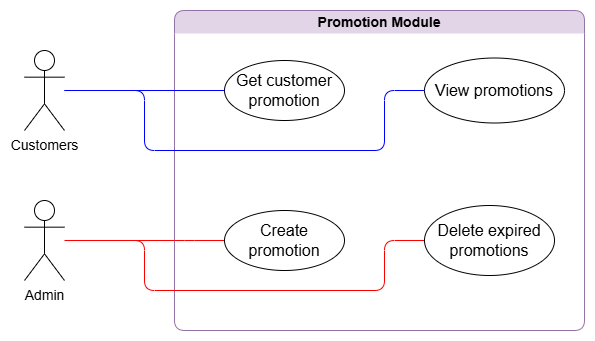

The diagram above was exported from draw.io. Its source (the exported page's mxGraphModel, read from the mxfile embedded in the PNG):
<mxGraphModel dx="1647" dy="839" grid="1" gridSize="10" guides="1" tooltips="1" connect="1" arrows="1" fold="1" page="1" pageScale="1" pageWidth="850" pageHeight="1100" math="0" shadow="0">
  <root>
    <mxCell id="0" />
    <mxCell id="1" parent="0" />
    <mxCell id="U8BzlyC3XQhmUW58-pdQ-1" value="Promotion Module" style="swimlane;whiteSpace=wrap;html=1;swimlaneLine=0;fontSize=14;rounded=1;fillColor=#e1d5e7;strokeColor=#9673a6;swimlaneFillColor=none;" parent="1" vertex="1">
      <mxGeometry x="230" y="80" width="410" height="320" as="geometry" />
    </mxCell>
    <mxCell id="U8BzlyC3XQhmUW58-pdQ-2" value="View promotions" style="ellipse;whiteSpace=wrap;html=1;fontSize=16;" parent="U8BzlyC3XQhmUW58-pdQ-1" vertex="1">
      <mxGeometry x="250" y="47.5" width="140" height="65" as="geometry" />
    </mxCell>
    <mxCell id="MkaRYWnHINAJfCHQs1e3-1" value="Get customer promotion" style="ellipse;whiteSpace=wrap;html=1;fontSize=16;" parent="U8BzlyC3XQhmUW58-pdQ-1" vertex="1">
      <mxGeometry x="50" y="50" width="120" height="60" as="geometry" />
    </mxCell>
    <mxCell id="8n8QI4ZH9TgkvTl_LtqX-1" style="edgeStyle=orthogonalEdgeStyle;rounded=1;orthogonalLoop=1;jettySize=auto;html=1;entryX=0;entryY=0.5;entryDx=0;entryDy=0;strokeColor=#FF0000;curved=0;endArrow=none;endFill=0;" parent="U8BzlyC3XQhmUW58-pdQ-1" target="QUtW5sz14qKgfQelcHtl-1" edge="1">
      <mxGeometry relative="1" as="geometry">
        <Array as="points">
          <mxPoint x="10" y="230" />
          <mxPoint x="10" y="230" />
        </Array>
        <mxPoint x="-100" y="230" as="sourcePoint" />
        <mxPoint x="60" y="120" as="targetPoint" />
      </mxGeometry>
    </mxCell>
    <mxCell id="cXioOqURjEldNkc67H-w-2" style="edgeStyle=orthogonalEdgeStyle;rounded=1;orthogonalLoop=1;jettySize=auto;html=1;entryX=0;entryY=0.5;entryDx=0;entryDy=0;curved=0;endArrow=none;endFill=0;strokeColor=#FF0000;" parent="U8BzlyC3XQhmUW58-pdQ-1" source="zDxKh_ilsxAdy3FNzJxu-1" target="cXioOqURjEldNkc67H-w-1" edge="1">
      <mxGeometry relative="1" as="geometry">
        <Array as="points">
          <mxPoint x="-30" y="230" />
          <mxPoint x="-30" y="280" />
          <mxPoint x="210" y="280" />
          <mxPoint x="210" y="230" />
        </Array>
      </mxGeometry>
    </mxCell>
    <mxCell id="zDxKh_ilsxAdy3FNzJxu-1" value="Admin" style="shape=umlActor;verticalLabelPosition=bottom;verticalAlign=top;html=1;outlineConnect=0;fontSize=14;" parent="U8BzlyC3XQhmUW58-pdQ-1" vertex="1">
      <mxGeometry x="-150" y="190" width="40" height="80" as="geometry" />
    </mxCell>
    <mxCell id="QUtW5sz14qKgfQelcHtl-1" value="Create promotion" style="ellipse;whiteSpace=wrap;html=1;fontSize=16;" parent="U8BzlyC3XQhmUW58-pdQ-1" vertex="1">
      <mxGeometry x="50" y="200" width="120" height="60" as="geometry" />
    </mxCell>
    <mxCell id="cXioOqURjEldNkc67H-w-1" value="Delete expired promotions" style="ellipse;whiteSpace=wrap;html=1;fontSize=16;" parent="U8BzlyC3XQhmUW58-pdQ-1" vertex="1">
      <mxGeometry x="250" y="195" width="130" height="70" as="geometry" />
    </mxCell>
    <mxCell id="MkaRYWnHINAJfCHQs1e3-2" style="edgeStyle=orthogonalEdgeStyle;rounded=1;orthogonalLoop=1;jettySize=auto;html=1;entryX=0;entryY=0.5;entryDx=0;entryDy=0;endArrow=none;endFill=0;strokeColor=#0000FF;curved=0;" parent="1" source="TG07sKLJCbsCLoVP4Od6-1" target="MkaRYWnHINAJfCHQs1e3-1" edge="1">
      <mxGeometry relative="1" as="geometry" />
    </mxCell>
    <mxCell id="MkaRYWnHINAJfCHQs1e3-3" style="edgeStyle=orthogonalEdgeStyle;rounded=1;orthogonalLoop=1;jettySize=auto;html=1;entryX=0;entryY=0.5;entryDx=0;entryDy=0;endArrow=none;endFill=0;curved=0;strokeColor=#0000FF;" parent="1" source="TG07sKLJCbsCLoVP4Od6-1" target="U8BzlyC3XQhmUW58-pdQ-2" edge="1">
      <mxGeometry relative="1" as="geometry">
        <Array as="points">
          <mxPoint x="200" y="160" />
          <mxPoint x="200" y="220" />
          <mxPoint x="440" y="220" />
          <mxPoint x="440" y="160" />
        </Array>
      </mxGeometry>
    </mxCell>
    <mxCell id="TG07sKLJCbsCLoVP4Od6-1" value="Customers" style="shape=umlActor;verticalLabelPosition=bottom;verticalAlign=top;html=1;outlineConnect=0;fontSize=14;" parent="1" vertex="1">
      <mxGeometry x="80" y="120" width="40" height="80" as="geometry" />
    </mxCell>
  </root>
</mxGraphModel>